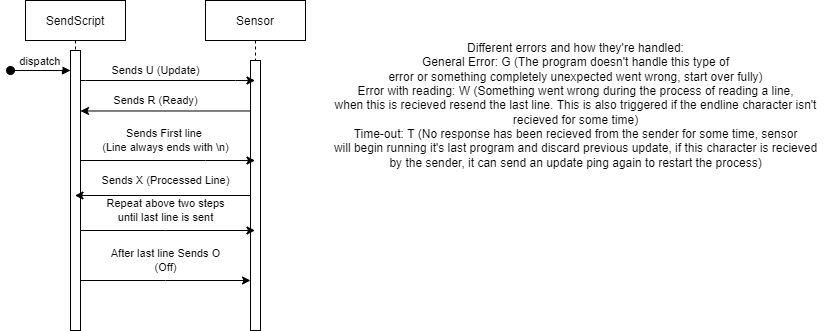

The diagram above was exported from draw.io. Its source (the exported page's mxGraphModel, read from the mxfile embedded in the PNG):
<mxGraphModel dx="1102" dy="525" grid="1" gridSize="10" guides="1" tooltips="1" connect="1" arrows="1" fold="1" page="1" pageScale="1" pageWidth="850" pageHeight="1100" math="0" shadow="0">
  <root>
    <mxCell id="0" />
    <mxCell id="1" parent="0" />
    <mxCell id="3nuBFxr9cyL0pnOWT2aG-1" value="SendScript" style="shape=umlLifeline;perimeter=lifelinePerimeter;container=1;collapsible=0;recursiveResize=0;rounded=0;shadow=0;strokeWidth=1;" parent="1" vertex="1">
      <mxGeometry x="120" y="80" width="100" height="330" as="geometry" />
    </mxCell>
    <mxCell id="3nuBFxr9cyL0pnOWT2aG-2" value="" style="points=[];perimeter=orthogonalPerimeter;rounded=0;shadow=0;strokeWidth=1;" parent="3nuBFxr9cyL0pnOWT2aG-1" vertex="1">
      <mxGeometry x="45" y="50" width="10" height="280" as="geometry" />
    </mxCell>
    <mxCell id="3nuBFxr9cyL0pnOWT2aG-3" value="dispatch" style="verticalAlign=bottom;startArrow=oval;endArrow=block;startSize=8;shadow=0;strokeWidth=1;" parent="3nuBFxr9cyL0pnOWT2aG-1" target="3nuBFxr9cyL0pnOWT2aG-2" edge="1">
      <mxGeometry relative="1" as="geometry">
        <mxPoint x="-15" y="70" as="sourcePoint" />
      </mxGeometry>
    </mxCell>
    <mxCell id="3nuBFxr9cyL0pnOWT2aG-5" value="Sensor" style="shape=umlLifeline;perimeter=lifelinePerimeter;container=1;collapsible=0;recursiveResize=0;rounded=0;shadow=0;strokeWidth=1;" parent="1" vertex="1">
      <mxGeometry x="300" y="80" width="100" height="330" as="geometry" />
    </mxCell>
    <mxCell id="3nuBFxr9cyL0pnOWT2aG-6" value="" style="points=[];perimeter=orthogonalPerimeter;rounded=0;shadow=0;strokeWidth=1;" parent="3nuBFxr9cyL0pnOWT2aG-5" vertex="1">
      <mxGeometry x="45" y="60" width="10" height="270" as="geometry" />
    </mxCell>
    <mxCell id="lpSv7iSeRkDCn3-lFZ57-1" value="Sends U (Update)" style="endArrow=classic;html=1;rounded=0;" parent="1" source="3nuBFxr9cyL0pnOWT2aG-2" target="3nuBFxr9cyL0pnOWT2aG-5" edge="1">
      <mxGeometry x="-0.1404" y="10" width="50" height="50" relative="1" as="geometry">
        <mxPoint x="230" y="260" as="sourcePoint" />
        <mxPoint x="180" y="310" as="targetPoint" />
        <Array as="points">
          <mxPoint x="180" y="160" />
          <mxPoint x="330" y="160" />
        </Array>
        <mxPoint as="offset" />
      </mxGeometry>
    </mxCell>
    <mxCell id="lpSv7iSeRkDCn3-lFZ57-2" value="Sends R (Ready)" style="endArrow=classic;html=1;rounded=0;exitX=0.021;exitY=0.187;exitDx=0;exitDy=0;exitPerimeter=0;" parent="1" source="3nuBFxr9cyL0pnOWT2aG-6" target="3nuBFxr9cyL0pnOWT2aG-2" edge="1">
      <mxGeometry x="0.1187" y="-10" width="50" height="50" relative="1" as="geometry">
        <mxPoint x="180" y="310" as="sourcePoint" />
        <mxPoint x="230" y="260" as="targetPoint" />
        <mxPoint as="offset" />
      </mxGeometry>
    </mxCell>
    <mxCell id="lpSv7iSeRkDCn3-lFZ57-3" value="Sends First line &lt;br&gt;(Line always ends with \n)" style="endArrow=classic;rounded=0;jumpSize=6;endSize=6;html=1;" parent="1" source="3nuBFxr9cyL0pnOWT2aG-2" target="3nuBFxr9cyL0pnOWT2aG-5" edge="1">
      <mxGeometry x="-0.0258" y="20" width="50" height="50" relative="1" as="geometry">
        <mxPoint x="180" y="310" as="sourcePoint" />
        <mxPoint x="230" y="260" as="targetPoint" />
        <Array as="points">
          <mxPoint x="300" y="240" />
        </Array>
        <mxPoint as="offset" />
      </mxGeometry>
    </mxCell>
    <mxCell id="lpSv7iSeRkDCn3-lFZ57-4" value="Sends X (Processed Line)" style="endArrow=classic;html=1;rounded=0;endSize=6;jumpSize=6;" parent="1" source="3nuBFxr9cyL0pnOWT2aG-6" target="3nuBFxr9cyL0pnOWT2aG-1" edge="1">
      <mxGeometry x="-0.0296" y="-15" width="50" height="50" relative="1" as="geometry">
        <mxPoint x="180" y="290" as="sourcePoint" />
        <mxPoint x="230" y="240" as="targetPoint" />
        <mxPoint as="offset" />
      </mxGeometry>
    </mxCell>
    <mxCell id="lpSv7iSeRkDCn3-lFZ57-5" value="Repeat above two steps&lt;br&gt;until last line is sent" style="endArrow=classic;html=1;rounded=0;endSize=6;jumpSize=6;" parent="1" source="3nuBFxr9cyL0pnOWT2aG-2" target="3nuBFxr9cyL0pnOWT2aG-5" edge="1">
      <mxGeometry x="-0.0258" y="20" width="50" height="50" relative="1" as="geometry">
        <mxPoint x="180" y="290" as="sourcePoint" />
        <mxPoint x="230" y="240" as="targetPoint" />
        <Array as="points">
          <mxPoint x="260" y="310" />
        </Array>
        <mxPoint as="offset" />
      </mxGeometry>
    </mxCell>
    <mxCell id="lpSv7iSeRkDCn3-lFZ57-6" value="After last line Sends O&lt;br&gt;(Off)" style="endArrow=classic;html=1;rounded=0;endSize=6;jumpSize=6;" parent="1" source="3nuBFxr9cyL0pnOWT2aG-2" target="3nuBFxr9cyL0pnOWT2aG-6" edge="1">
      <mxGeometry y="20" width="50" height="50" relative="1" as="geometry">
        <mxPoint x="180" y="290" as="sourcePoint" />
        <mxPoint x="230" y="240" as="targetPoint" />
        <Array as="points">
          <mxPoint x="260" y="360" />
        </Array>
        <mxPoint as="offset" />
      </mxGeometry>
    </mxCell>
    <mxCell id="cI7QaSx9kmTb7GpBhzh--1" value="Different errors and how they're handled:&lt;br&gt;General Error: G (The program doesn't handle this type of&lt;br&gt;error or something completely unexpected went wrong, start over fully)&lt;br&gt;Error with reading: W (Something went wrong during the process of reading a line,&lt;br&gt;when this is recieved resend the last line. This is also triggered if the endline character isn't&lt;br&gt;recieved for some time)&lt;br&gt;Time-out: T (No response has been recieved from the sender for some time, sensor&lt;br&gt;will begin running it's last program and discard previous update, if this character is recieved&lt;br&gt;by the sender, it can send an update ping again to restart the process)" style="text;html=1;align=center;verticalAlign=middle;resizable=0;points=[];autosize=1;strokeColor=none;fillColor=none;" parent="1" vertex="1">
      <mxGeometry x="420" y="120" width="500" height="130" as="geometry" />
    </mxCell>
  </root>
</mxGraphModel>